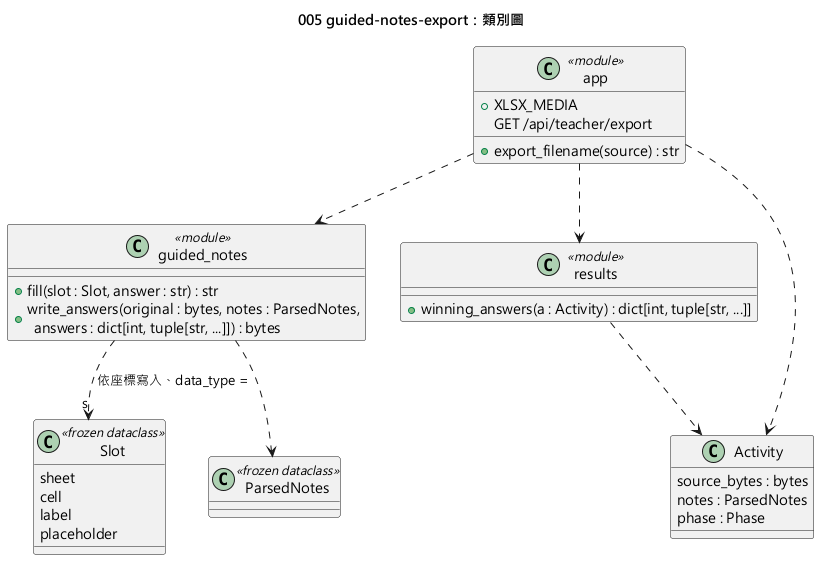

The diagram above was rendered by PlantUML. Its source (embedded in the PNG):
@startuml 005-guided-notes-export-class
skinparamlocked defaultFontName Microsoft JhengHei
title 005 guided-notes-export：類別圖

class guided_notes <<module>> {
  + fill(slot : Slot, answer : str) : str
  + write_answers(original : bytes, notes : ParsedNotes,\n  answers : dict[int, tuple[str, ...]]) : bytes
}

class results <<module>> {
  + winning_answers(a : Activity) : dict[int, tuple[str, ...]]
}

class app <<module>> {
  + XLSX_MEDIA
  + export_filename(source) : str
  GET /api/teacher/export
}

class Slot <<frozen dataclass>> {
  sheet
  cell
  label
  placeholder
}

class ParsedNotes <<frozen dataclass>>
class Activity {
  source_bytes : bytes
  notes : ParsedNotes
  phase : Phase
}

guided_notes ..> Slot : 依座標寫入、data_type = "s"
guided_notes ..> ParsedNotes
results ..> Activity
app ..> results
app ..> guided_notes
app ..> Activity
@enduml